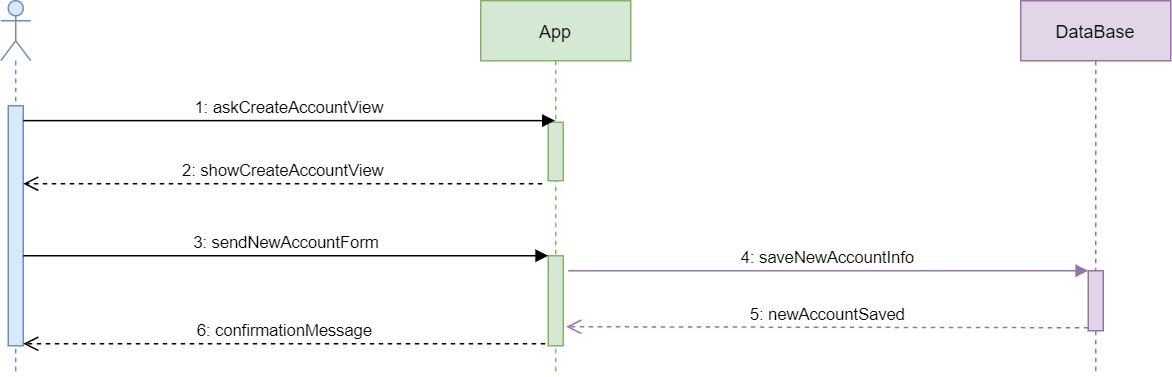

The diagram above was exported from draw.io. Its source (the exported page's mxGraphModel, read from the mxfile embedded in the PNG):
<mxGraphModel dx="1209" dy="594" grid="1" gridSize="10" guides="1" tooltips="1" connect="1" arrows="1" fold="1" page="1" pageScale="1" pageWidth="827" pageHeight="1169" math="0" shadow="0">
  <root>
    <mxCell id="0" />
    <mxCell id="1" parent="0" />
    <mxCell id="d_x8HfmO02WLdNC4YByh-1" value="" style="shape=umlLifeline;participant=umlActor;perimeter=lifelinePerimeter;whiteSpace=wrap;html=1;container=1;collapsible=0;recursiveResize=0;verticalAlign=top;spacingTop=36;outlineConnect=0;fillColor=#dae8fc;strokeColor=#6c8ebf;" parent="1" vertex="1">
      <mxGeometry x="110" y="30" width="20" height="250" as="geometry" />
    </mxCell>
    <mxCell id="d_x8HfmO02WLdNC4YByh-5" value="" style="html=1;points=[];perimeter=orthogonalPerimeter;fillColor=#dae8fc;strokeColor=#6c8ebf;" parent="d_x8HfmO02WLdNC4YByh-1" vertex="1">
      <mxGeometry x="5" y="70" width="10" height="160" as="geometry" />
    </mxCell>
    <mxCell id="d_x8HfmO02WLdNC4YByh-2" value="App" style="shape=umlLifeline;perimeter=lifelinePerimeter;whiteSpace=wrap;html=1;container=1;collapsible=0;recursiveResize=0;outlineConnect=0;fillColor=#d5e8d4;strokeColor=#82b366;" parent="1" vertex="1">
      <mxGeometry x="430" y="30" width="100" height="250" as="geometry" />
    </mxCell>
    <mxCell id="d_x8HfmO02WLdNC4YByh-3" value="" style="html=1;points=[];perimeter=orthogonalPerimeter;fillColor=#d5e8d4;strokeColor=#82b366;" parent="d_x8HfmO02WLdNC4YByh-2" vertex="1">
      <mxGeometry x="45" y="81" width="10" height="39" as="geometry" />
    </mxCell>
    <mxCell id="d_x8HfmO02WLdNC4YByh-8" value="" style="html=1;points=[];perimeter=orthogonalPerimeter;fillColor=#d5e8d4;strokeColor=#82b366;" parent="d_x8HfmO02WLdNC4YByh-2" vertex="1">
      <mxGeometry x="45" y="170" width="10" height="60" as="geometry" />
    </mxCell>
    <mxCell id="d_x8HfmO02WLdNC4YByh-4" value="DataBase" style="shape=umlLifeline;perimeter=lifelinePerimeter;whiteSpace=wrap;html=1;container=1;collapsible=0;recursiveResize=0;outlineConnect=0;fillColor=#e1d5e7;strokeColor=#9673a6;" parent="1" vertex="1">
      <mxGeometry x="790" y="30" width="100" height="250" as="geometry" />
    </mxCell>
    <mxCell id="d_x8HfmO02WLdNC4YByh-11" value="" style="html=1;points=[];perimeter=orthogonalPerimeter;fillColor=#e1d5e7;strokeColor=#9673a6;" parent="d_x8HfmO02WLdNC4YByh-4" vertex="1">
      <mxGeometry x="45" y="180" width="10" height="40" as="geometry" />
    </mxCell>
    <mxCell id="d_x8HfmO02WLdNC4YByh-6" value="1: askCreateAccountView" style="html=1;verticalAlign=bottom;endArrow=block;exitX=1;exitY=0.062;exitDx=0;exitDy=0;exitPerimeter=0;" parent="1" source="d_x8HfmO02WLdNC4YByh-5" target="d_x8HfmO02WLdNC4YByh-2" edge="1">
      <mxGeometry width="80" relative="1" as="geometry">
        <mxPoint x="160" y="110" as="sourcePoint" />
        <mxPoint x="240" y="110" as="targetPoint" />
      </mxGeometry>
    </mxCell>
    <mxCell id="d_x8HfmO02WLdNC4YByh-7" value="2: showCreateAccountView" style="html=1;verticalAlign=bottom;endArrow=open;dashed=1;endSize=8;exitX=-0.4;exitY=1.051;exitDx=0;exitDy=0;exitPerimeter=0;" parent="1" source="d_x8HfmO02WLdNC4YByh-3" target="d_x8HfmO02WLdNC4YByh-5" edge="1">
      <mxGeometry relative="1" as="geometry">
        <mxPoint x="470" y="140" as="sourcePoint" />
        <mxPoint x="390" y="140" as="targetPoint" />
      </mxGeometry>
    </mxCell>
    <mxCell id="d_x8HfmO02WLdNC4YByh-10" value="6: confirmationMessage" style="html=1;verticalAlign=bottom;endArrow=open;dashed=1;endSize=8;exitX=-0.2;exitY=0.978;exitDx=0;exitDy=0;exitPerimeter=0;" parent="1" source="d_x8HfmO02WLdNC4YByh-8" edge="1">
      <mxGeometry relative="1" as="geometry">
        <mxPoint x="125" y="258.67999999999995" as="targetPoint" />
      </mxGeometry>
    </mxCell>
    <mxCell id="d_x8HfmO02WLdNC4YByh-9" value="3: sendNewAccountForm" style="html=1;verticalAlign=bottom;endArrow=block;entryX=0;entryY=0;" parent="1" target="d_x8HfmO02WLdNC4YByh-8" edge="1">
      <mxGeometry relative="1" as="geometry">
        <mxPoint x="125" y="200" as="sourcePoint" />
      </mxGeometry>
    </mxCell>
    <mxCell id="d_x8HfmO02WLdNC4YByh-13" value="5: newAccountSaved" style="html=1;verticalAlign=bottom;endArrow=open;dashed=1;endSize=8;exitX=0;exitY=0.95;fillColor=#e1d5e7;strokeColor=#9673a6;entryX=1.2;entryY=0.789;entryDx=0;entryDy=0;entryPerimeter=0;" parent="1" source="d_x8HfmO02WLdNC4YByh-11" target="d_x8HfmO02WLdNC4YByh-8" edge="1">
      <mxGeometry relative="1" as="geometry">
        <mxPoint x="765" y="276" as="targetPoint" />
      </mxGeometry>
    </mxCell>
    <mxCell id="d_x8HfmO02WLdNC4YByh-12" value="4: saveNewAccountInfo" style="html=1;verticalAlign=bottom;endArrow=block;entryX=0;entryY=0;fillColor=#e1d5e7;strokeColor=#9673a6;exitX=1.333;exitY=0.167;exitDx=0;exitDy=0;exitPerimeter=0;" parent="1" source="d_x8HfmO02WLdNC4YByh-8" target="d_x8HfmO02WLdNC4YByh-11" edge="1">
      <mxGeometry relative="1" as="geometry">
        <mxPoint x="765" y="200" as="sourcePoint" />
      </mxGeometry>
    </mxCell>
  </root>
</mxGraphModel>